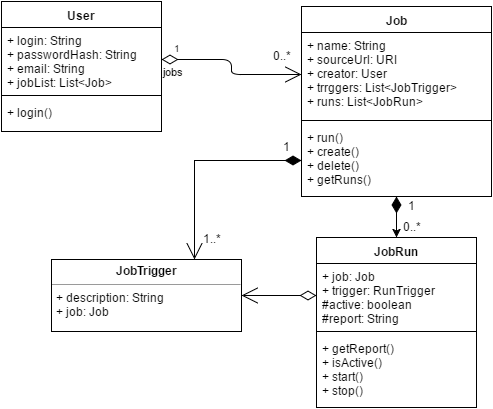

The diagram above was exported from draw.io. Its source (the exported page's mxGraphModel, read from the mxfile embedded in the PNG):
<mxGraphModel dx="872" dy="418" grid="1" gridSize="10" guides="1" tooltips="1" connect="1" arrows="1" fold="1" page="1" pageScale="1" pageWidth="826" pageHeight="1169" background="#ffffff" math="0" shadow="0">
  <root>
    <mxCell id="0" />
    <mxCell id="1" parent="0" />
    <mxCell id="2" value="User" style="swimlane;html=1;fontStyle=1;align=center;verticalAlign=top;childLayout=stackLayout;horizontal=1;startSize=26;horizontalStack=0;resizeParent=1;resizeLast=0;collapsible=1;marginBottom=0;swimlaneFillColor=#ffffff;" parent="1" vertex="1">
      <mxGeometry x="60" y="50" width="160" height="130" as="geometry">
        <mxRectangle x="100" y="50" width="60" height="26" as="alternateBounds" />
      </mxGeometry>
    </mxCell>
    <mxCell id="3" value="+ login: String&lt;div&gt;+ passwordHash: String&lt;br&gt;&lt;/div&gt;&lt;div&gt;+ email: String&lt;/div&gt;&lt;div&gt;+ jobList: List&amp;lt;Job&amp;gt;&lt;/div&gt;" style="text;html=1;strokeColor=none;fillColor=none;align=left;verticalAlign=top;spacingLeft=4;spacingRight=4;whiteSpace=wrap;overflow=hidden;rotatable=0;points=[[0,0.5],[1,0.5]];portConstraint=eastwest;" parent="2" vertex="1">
      <mxGeometry y="26" width="160" height="64" as="geometry" />
    </mxCell>
    <mxCell id="4" value="" style="line;html=1;strokeWidth=1;fillColor=none;align=left;verticalAlign=middle;spacingTop=-1;spacingLeft=3;spacingRight=3;rotatable=0;labelPosition=right;points=[];portConstraint=eastwest;" parent="2" vertex="1">
      <mxGeometry y="90" width="160" height="8" as="geometry" />
    </mxCell>
    <mxCell id="5" value="+ login()" style="text;html=1;strokeColor=none;fillColor=none;align=left;verticalAlign=top;spacingLeft=4;spacingRight=4;whiteSpace=wrap;overflow=hidden;rotatable=0;points=[[0,0.5],[1,0.5]];portConstraint=eastwest;" parent="2" vertex="1">
      <mxGeometry y="98" width="160" height="32" as="geometry" />
    </mxCell>
    <mxCell id="41" style="edgeStyle=orthogonalEdgeStyle;rounded=0;html=1;exitX=0.5;exitY=1;entryX=0.5;entryY=0;startArrow=diamondThin;startFill=1;jettySize=auto;orthogonalLoop=1;strokeColor=#000000;startSize=14;" parent="1" source="8" target="13" edge="1">
      <mxGeometry relative="1" as="geometry" />
    </mxCell>
    <mxCell id="8" value="Job" style="swimlane;html=1;fontStyle=1;align=center;verticalAlign=top;childLayout=stackLayout;horizontal=1;startSize=26;horizontalStack=0;resizeParent=1;resizeLast=0;collapsible=1;marginBottom=0;swimlaneFillColor=#ffffff;" parent="1" vertex="1">
      <mxGeometry x="360" y="55" width="190" height="190" as="geometry" />
    </mxCell>
    <mxCell id="9" value="+ name: String&lt;div&gt;+ sourceUrl: URI&lt;/div&gt;&lt;div&gt;+ creator: User&lt;/div&gt;&lt;div&gt;+ trrggers: List&amp;lt;JobTrigger&amp;gt;&lt;/div&gt;&lt;div&gt;+ runs: List&amp;lt;JobRun&amp;gt;&lt;/div&gt;" style="text;html=1;strokeColor=none;fillColor=none;align=left;verticalAlign=top;spacingLeft=4;spacingRight=4;whiteSpace=wrap;overflow=hidden;rotatable=0;points=[[0,0.5],[1,0.5]];portConstraint=eastwest;" parent="8" vertex="1">
      <mxGeometry y="26" width="190" height="84" as="geometry" />
    </mxCell>
    <mxCell id="10" value="" style="line;html=1;strokeWidth=1;fillColor=none;align=left;verticalAlign=middle;spacingTop=-1;spacingLeft=3;spacingRight=3;rotatable=0;labelPosition=right;points=[];portConstraint=eastwest;" parent="8" vertex="1">
      <mxGeometry y="110" width="190" height="8" as="geometry" />
    </mxCell>
    <mxCell id="11" value="+ run()&lt;div&gt;+ create()&lt;/div&gt;&lt;div&gt;+ delete()&lt;/div&gt;&lt;div&gt;&lt;div&gt;+ getRuns()&lt;/div&gt;&lt;/div&gt;" style="text;html=1;strokeColor=none;fillColor=none;align=left;verticalAlign=top;spacingLeft=4;spacingRight=4;whiteSpace=wrap;overflow=hidden;rotatable=0;points=[[0,0.5],[1,0.5]];portConstraint=eastwest;" parent="8" vertex="1">
      <mxGeometry y="118" width="190" height="72" as="geometry" />
    </mxCell>
    <mxCell id="13" value="JobRun" style="swimlane;html=1;fontStyle=1;align=center;verticalAlign=top;childLayout=stackLayout;horizontal=1;startSize=26;horizontalStack=0;resizeParent=1;resizeLast=0;collapsible=1;marginBottom=0;swimlaneFillColor=#ffffff;" parent="1" vertex="1">
      <mxGeometry x="375" y="286" width="160" height="170" as="geometry" />
    </mxCell>
    <mxCell id="14" value="+ job: Job&lt;div&gt;+ trigger: RunTrigger&lt;/div&gt;&lt;div&gt;#active: boolean&lt;/div&gt;&lt;div&gt;#report: String&lt;/div&gt;" style="text;html=1;strokeColor=none;fillColor=none;align=left;verticalAlign=top;spacingLeft=4;spacingRight=4;whiteSpace=wrap;overflow=hidden;rotatable=0;points=[[0,0.5],[1,0.5]];portConstraint=eastwest;" parent="13" vertex="1">
      <mxGeometry y="26" width="160" height="64" as="geometry" />
    </mxCell>
    <mxCell id="15" value="" style="line;html=1;strokeWidth=1;fillColor=none;align=left;verticalAlign=middle;spacingTop=-1;spacingLeft=3;spacingRight=3;rotatable=0;labelPosition=right;points=[];portConstraint=eastwest;" parent="13" vertex="1">
      <mxGeometry y="90" width="160" height="8" as="geometry" />
    </mxCell>
    <mxCell id="16" value="+ getReport()&lt;div&gt;+ isActive()&lt;/div&gt;&lt;div&gt;+ start()&lt;/div&gt;&lt;div&gt;+ stop()&lt;/div&gt;" style="text;html=1;strokeColor=none;fillColor=none;align=left;verticalAlign=top;spacingLeft=4;spacingRight=4;whiteSpace=wrap;overflow=hidden;rotatable=0;points=[[0,0.5],[1,0.5]];portConstraint=eastwest;" parent="13" vertex="1">
      <mxGeometry y="98" width="160" height="62" as="geometry" />
    </mxCell>
    <mxCell id="26" value="&lt;p style=&quot;margin: 0px ; margin-top: 4px ; text-align: center&quot;&gt;&lt;b&gt;JobTrigger&lt;/b&gt;&lt;/p&gt;&lt;hr size=&quot;1&quot;&gt;&lt;p style=&quot;margin: 0px ; margin-left: 4px&quot;&gt;+ description: String&lt;br&gt;&lt;/p&gt;&lt;p style=&quot;margin: 0px ; margin-left: 4px&quot;&gt;+ job: Job&lt;/p&gt;&lt;br&gt;" style="verticalAlign=top;align=left;overflow=fill;fontSize=12;fontFamily=Helvetica;html=1;" parent="1" vertex="1">
      <mxGeometry x="110" y="308" width="190" height="72" as="geometry" />
    </mxCell>
    <mxCell id="38" value="jobs" style="endArrow=open;endFill=0;edgeStyle=orthogonalEdgeStyle;align=left;verticalAlign=top;strokeColor=#000000;exitX=1;exitY=0.5;entryX=0;entryY=0.5;startArrow=diamondThin;startFill=0;endSize=14;startSize=14;html=1;" parent="1" source="3" target="9" edge="1">
      <mxGeometry x="-1" relative="1" as="geometry">
        <mxPoint x="60" y="320" as="sourcePoint" />
        <mxPoint x="220" y="320" as="targetPoint" />
      </mxGeometry>
    </mxCell>
    <mxCell id="39" value="1" style="resizable=0;html=1;align=left;verticalAlign=bottom;labelBackgroundColor=#ffffff;fontSize=10;" parent="38" connectable="0" vertex="1">
      <mxGeometry x="-1" relative="1" as="geometry">
        <mxPoint x="10" y="-3" as="offset" />
      </mxGeometry>
    </mxCell>
    <mxCell id="40" value="0..*" style="text;html=1;resizable=0;points=[];autosize=1;align=left;verticalAlign=top;spacingTop=-4;" parent="1" vertex="1">
      <mxGeometry x="330" y="95" width="30" height="20" as="geometry" />
    </mxCell>
    <mxCell id="50" value="1" style="text;html=1;resizable=0;points=[];autosize=1;align=left;verticalAlign=top;spacingTop=-4;" parent="1" vertex="1">
      <mxGeometry x="465" y="245" width="20" height="20" as="geometry" />
    </mxCell>
    <mxCell id="51" value="0..*" style="text;html=1;resizable=0;points=[];autosize=1;align=left;verticalAlign=top;spacingTop=-4;" parent="1" vertex="1">
      <mxGeometry x="460" y="266" width="30" height="20" as="geometry" />
    </mxCell>
    <mxCell id="59" style="edgeStyle=orthogonalEdgeStyle;rounded=0;comic=0;html=1;exitX=0;exitY=0.5;entryX=0.75;entryY=0;shadow=0;startArrow=diamondThin;startFill=1;startSize=14;endArrow=open;endFill=0;endSize=14;jettySize=auto;orthogonalLoop=1;strokeColor=#000000;strokeWidth=1;" edge="1" parent="1" source="11" target="26">
      <mxGeometry relative="1" as="geometry" />
    </mxCell>
    <mxCell id="60" value="1" style="text;html=1;resizable=0;points=[];autosize=1;align=left;verticalAlign=top;spacingTop=-4;" vertex="1" parent="1">
      <mxGeometry x="340" y="186" width="20" height="20" as="geometry" />
    </mxCell>
    <mxCell id="61" value="1..*" style="text;html=1;resizable=0;points=[];autosize=1;align=left;verticalAlign=top;spacingTop=-4;" vertex="1" parent="1">
      <mxGeometry x="260" y="278" width="30" height="20" as="geometry" />
    </mxCell>
    <mxCell id="64" style="edgeStyle=orthogonalEdgeStyle;rounded=0;comic=0;html=1;exitX=0;exitY=0.5;entryX=1;entryY=0.5;shadow=0;startArrow=diamondThin;startFill=0;startSize=14;endArrow=open;endFill=0;endSize=14;jettySize=auto;orthogonalLoop=1;strokeColor=#000000;strokeWidth=1;" edge="1" parent="1" source="14" target="26">
      <mxGeometry relative="1" as="geometry" />
    </mxCell>
  </root>
</mxGraphModel>